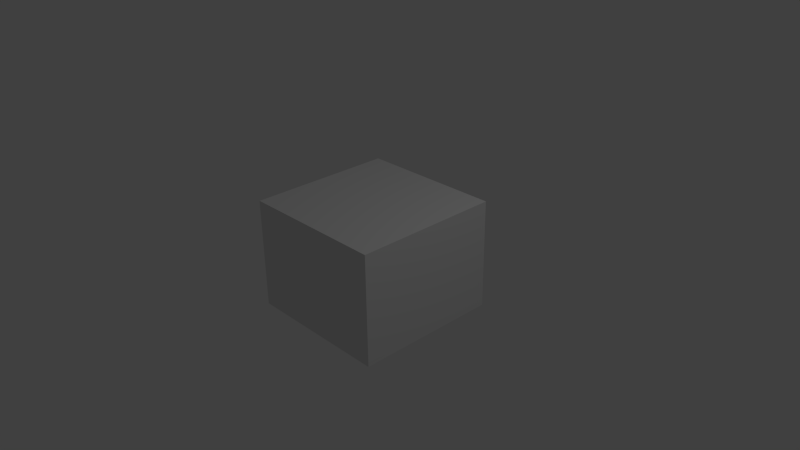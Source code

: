 # Source: ModelLaunchPad5Meta.blend  (saved by Blender 2.74.0; exported with 4.5.12 LTS)
import bpy
from mathutils import Matrix  # noqa: F401  (used for matrix-valued properties, if any)

bpy.ops.wm.read_factory_settings(use_empty=True)
scene = bpy.context.scene
scene.name = 'Scene'

# ---- collections
col_collection_1 = bpy.data.collections.new('Collection 1'); scene.collection.children.link(col_collection_1)

# ---- materials (node trees are filled in below, after node groups)
mat_material = bpy.data.materials.new('Material')
mat_material.alpha_threshold = 0.0
mat_material.use_transparent_shadow = False
mat_material.roughness = 0.5
mat_material.line_color = (0.0, 0.0, 0.0, 1.0)

# ---- material node trees

# ---- world
world_world = bpy.data.worlds.new('World'); scene.world = world_world
world_world.color = (0.05088, 0.05088, 0.05088)
world_world.use_sun_shadow = False
world_world.sun_shadow_jitter_overblur = 0.0
world_world.cycles.sampling_method = 'MANUAL'
world_world.cycles.sample_map_resolution = 256

# ---- cameras
cam_camera = bpy.data.cameras.new('Camera')
cam_camera.clip_end = 100.0
cam_camera.lens = 35.0
cam_camera.sensor_width = 32.0
cam_camera.sensor_height = 18.0
cam_camera.ortho_scale = 7.314
cam_camera.dof.focus_distance = 0.0
cam_camera.dof.aperture_fstop = 128.0

# ---- lights
light_lamp = bpy.data.lights.new('Lamp', 'POINT')
light_lamp.transmission_factor = 0.0
light_lamp.cutoff_distance = 30.0
light_lamp.energy = 100.0
light_lamp.shadow_buffer_clip_start = 1.001
light_lamp.shadow_soft_size = 0.1
light_lamp.shadow_maximum_resolution = 0.006
light_lamp.use_absolute_resolution = True
light_lamp.cycles.use_multiple_importance_sampling = False

# ---- meshes
me_cube = bpy.data.meshes.new('Cube')
me_cube.from_pydata([(1.0, 1.0, -1.0), (1.0, -1.0, -1.0), (-1.0, -1.0, -1.0), (-1.0, 1.0, -1.0), (1.0, 1.0, 1.0), (1.0, -1.0, 1.0), (-1.0, -1.0, 1.0), (-1.0, 1.0, 1.0)], [], [(0, 1, 2, 3), (4, 7, 6, 5), (0, 4, 5, 1), (1, 5, 6, 2), (2, 6, 7, 3), (4, 0, 3, 7)])
me_cube.materials.append(mat_material)
me_cube.use_remesh_preserve_volume = False
me_cube.use_remesh_preserve_attributes = False
me_cube.use_mirror_vertex_groups = False
me_cube.update()

# ---- objects
ob_cube = bpy.data.objects.new('Cube', me_cube)
ob_lamp = bpy.data.objects.new('Lamp', light_lamp)
ob_camera = bpy.data.objects.new('Camera', cam_camera)

# ---- transforms, parenting, visibility, modifiers, constraints
ob_cube.location = (0.0, 0.0, 0.0)
ob_cube.scale = (1.0, 1.0, 0.75)
ob_cube.lock_rotations_4d = False
ob_cube.empty_display_type = 'ARROWS'
ob_cube.lineart.crease_threshold = 0.0
ob_lamp.location = (4.076, 1.005, 5.904)
ob_lamp.rotation_euler = (0.6503, 0.05522, 1.866)
ob_lamp.lock_rotations_4d = False
ob_lamp.empty_display_type = 'ARROWS'
ob_lamp.color = (0.0, 0.0, 0.0, 0.0)
ob_lamp.lineart.crease_threshold = 0.0
ob_camera.location = (7.481, -6.508, 5.344)
ob_camera.rotation_euler = (1.109, 0.01082, 0.8149)
ob_camera.lock_rotations_4d = False
ob_camera.empty_display_type = 'ARROWS'
ob_camera.color = (0.0, 0.0, 0.0, 0.0)
ob_camera.display_type = 'WIRE'
ob_camera.lineart.crease_threshold = 0.0

# ---- collection membership
col_collection_1.objects.link(ob_cube)
col_collection_1.objects.link(ob_lamp)
col_collection_1.objects.link(ob_camera)

# ---- scene / render settings (as saved in the file)
scene.camera = ob_camera
scene.frame_start = 1; scene.frame_end = 250; scene.frame_set(1)
scene.render.engine = 'BLENDER_EEVEE_NEXT'
scene.render.resolution_percentage = 50
scene.render.dither_intensity = 0.0
scene.cycles.use_denoising = False
scene.cycles.samples = 10
scene.cycles.sampling_pattern = 'TABULATED_SOBOL'
scene.cycles.light_sampling_threshold = 0.0
scene.cycles.use_adaptive_sampling = False
scene.cycles.use_light_tree = False
scene.cycles.blur_glossy = 0.0
scene.cycles.pixel_filter_type = 'GAUSSIAN'
scene.cycles.sample_clamp_indirect = 0.0
scene.view_settings.view_transform = 'Standard'
bpy.context.view_layer.update()
